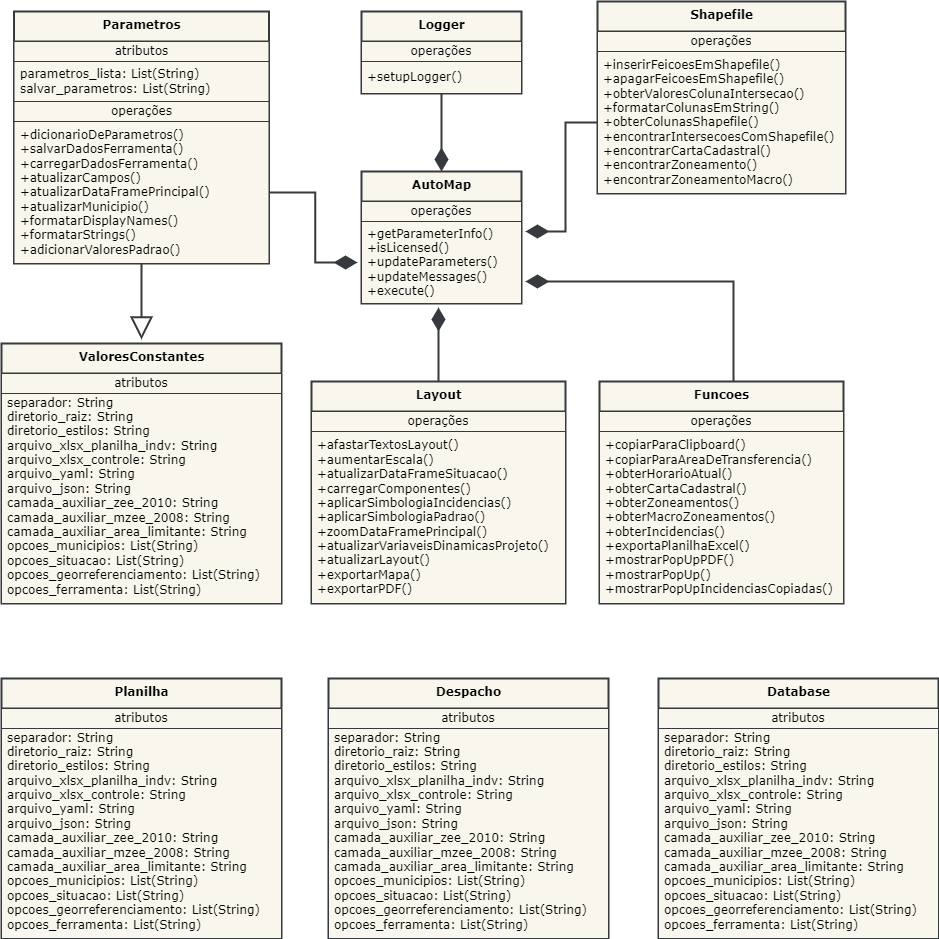

The diagram above was exported from draw.io. Its source (the exported page's mxGraphModel, read from the mxfile embedded in the PNG):
<mxGraphModel dx="1163" dy="784" grid="1" gridSize="10" guides="1" tooltips="1" connect="1" arrows="1" fold="1" page="1" pageScale="1" pageWidth="1169" pageHeight="827" background="none" math="0" shadow="1">
  <root>
    <mxCell id="0" />
    <mxCell id="1" parent="0" />
    <mxCell id="12" value="&lt;b&gt;Parametros&lt;/b&gt;" style="swimlane;fontStyle=0;align=center;verticalAlign=top;childLayout=stackLayout;horizontal=1;startSize=30;horizontalStack=0;resizeParent=1;resizeParentMax=0;resizeLast=0;collapsible=0;marginBottom=0;html=1;strokeWidth=2;fillColor=#f9f7ed;strokeColor=#36393d;fontColor=#000000;fontFamily=Verdana;" parent="1" vertex="1">
      <mxGeometry x="175.5" y="123" width="255" height="252" as="geometry" />
    </mxCell>
    <mxCell id="13" value="atributos" style="text;html=1;strokeColor=#36393d;fillColor=#f9f7ed;align=center;verticalAlign=middle;spacingLeft=4;spacingRight=4;overflow=hidden;rotatable=0;points=[[0,0.5],[1,0.5]];portConstraint=eastwest;fontColor=#000000;fontFamily=Verdana;" parent="12" vertex="1">
      <mxGeometry y="30" width="255" height="20" as="geometry" />
    </mxCell>
    <mxCell id="14" value="&lt;div&gt;&lt;span style=&quot;background-color: initial;&quot;&gt;parametros_lista: List(String)&lt;/span&gt;&lt;br&gt;&lt;/div&gt;&lt;div&gt;salvar_parametros: List(String)&lt;/div&gt;" style="text;html=1;strokeColor=#36393d;fillColor=#f9f7ed;align=left;verticalAlign=middle;spacingLeft=4;spacingRight=4;overflow=hidden;rotatable=0;points=[[0,0.5],[1,0.5]];portConstraint=eastwest;fontColor=#000000;fontFamily=Verdana;" parent="12" vertex="1">
      <mxGeometry y="50" width="255" height="40" as="geometry" />
    </mxCell>
    <mxCell id="18" value="operações" style="text;html=1;strokeColor=#36393d;fillColor=#f9f7ed;align=center;verticalAlign=middle;spacingLeft=4;spacingRight=4;overflow=hidden;rotatable=0;points=[[0,0.5],[1,0.5]];portConstraint=eastwest;fontColor=#000000;fontFamily=Verdana;" parent="12" vertex="1">
      <mxGeometry y="90" width="255" height="20" as="geometry" />
    </mxCell>
    <mxCell id="19" value="&lt;div&gt;+dicionarioDeParametros()&lt;/div&gt;&lt;div&gt;+salvarDadosFerramenta()&lt;/div&gt;&lt;div&gt;+carregarDadosFerramenta()&lt;/div&gt;&lt;div&gt;+atualizarCampos()&lt;/div&gt;&lt;div&gt;+atualizarDataFramePrincipal()&lt;/div&gt;&lt;div&gt;+atualizarMunicipio()&lt;/div&gt;&lt;div&gt;+formatarDisplayNames()&lt;/div&gt;&lt;div&gt;+formatarStrings()&lt;/div&gt;&lt;div&gt;+adicionarValoresPadrao()&lt;/div&gt;" style="text;html=1;strokeColor=#36393d;fillColor=#f9f7ed;align=left;verticalAlign=middle;spacingLeft=4;spacingRight=4;overflow=hidden;rotatable=0;points=[[0,0.5],[1,0.5]];portConstraint=eastwest;fontColor=#000000;fontFamily=Verdana;" parent="12" vertex="1">
      <mxGeometry y="110" width="255" height="142" as="geometry" />
    </mxCell>
    <mxCell id="20" value="&lt;span style=&quot;font-weight: 700;&quot;&gt;ValoresConstantes&lt;/span&gt;" style="swimlane;fontStyle=0;align=center;verticalAlign=top;childLayout=stackLayout;horizontal=1;startSize=30;horizontalStack=0;resizeParent=1;resizeParentMax=0;resizeLast=0;collapsible=0;marginBottom=0;html=1;strokeWidth=2;fillColor=#f9f7ed;strokeColor=#36393d;fontColor=#000000;fontFamily=Verdana;" parent="1" vertex="1">
      <mxGeometry x="163" y="455" width="280" height="260" as="geometry" />
    </mxCell>
    <mxCell id="21" value="atributos" style="text;html=1;strokeColor=#36393d;fillColor=#f9f7ed;align=center;verticalAlign=middle;spacingLeft=4;spacingRight=4;overflow=hidden;rotatable=0;points=[[0,0.5],[1,0.5]];portConstraint=eastwest;fontColor=#000000;fontFamily=Verdana;" parent="20" vertex="1">
      <mxGeometry y="30" width="280" height="20" as="geometry" />
    </mxCell>
    <mxCell id="22" value="&lt;div&gt;&lt;div&gt;&lt;div&gt;separador: String&lt;/div&gt;&lt;div&gt;diretorio_raiz: String&lt;/div&gt;&lt;div&gt;diretorio_estilos: String&lt;/div&gt;&lt;div&gt;arquivo_xlsx_planilha_indv: String&lt;/div&gt;&lt;div&gt;arquivo_xlsx_controle: String&lt;/div&gt;&lt;div&gt;arquivo_yaml: String&lt;/div&gt;&lt;div&gt;arquivo_json: String&lt;/div&gt;&lt;div&gt;camada_auxiliar_zee_2010: String&lt;/div&gt;&lt;div&gt;camada_auxiliar_mzee_2008: String&lt;/div&gt;&lt;div&gt;camada_auxiliar_area_limitante: String&lt;/div&gt;&lt;div&gt;opcoes_municipios:&amp;nbsp;&lt;span style=&quot;background-color: initial;&quot;&gt;List(String)&lt;/span&gt;&lt;/div&gt;&lt;div&gt;opcoes_situacao:&amp;nbsp;&lt;span style=&quot;background-color: initial;&quot;&gt;List(String)&lt;/span&gt;&lt;/div&gt;&lt;div&gt;opcoes_georreferenciamento:&amp;nbsp;&lt;span style=&quot;background-color: initial;&quot;&gt;List(String)&lt;/span&gt;&lt;/div&gt;&lt;div&gt;opcoes_ferramenta:&amp;nbsp;&lt;span style=&quot;background-color: initial;&quot;&gt;List(String)&lt;/span&gt;&lt;/div&gt;&lt;/div&gt;&lt;div&gt;&lt;br&gt;&lt;/div&gt;&lt;/div&gt;" style="text;html=1;strokeColor=#36393d;fillColor=#f9f7ed;align=left;verticalAlign=middle;spacingLeft=4;spacingRight=4;overflow=hidden;rotatable=0;points=[[0,0.5],[1,0.5]];portConstraint=eastwest;fontColor=#000000;fontFamily=Verdana;" parent="20" vertex="1">
      <mxGeometry y="50" width="280" height="210" as="geometry" />
    </mxCell>
    <mxCell id="28" value="&lt;b&gt;Shapefile&lt;/b&gt;" style="swimlane;fontStyle=0;align=center;verticalAlign=top;childLayout=stackLayout;horizontal=1;startSize=30;horizontalStack=0;resizeParent=1;resizeParentMax=0;resizeLast=0;collapsible=0;marginBottom=0;html=1;strokeWidth=2;fillColor=#f9f7ed;strokeColor=#36393d;fontColor=#000000;fontFamily=Verdana;" parent="1" vertex="1">
      <mxGeometry x="759" y="113" width="248" height="192" as="geometry" />
    </mxCell>
    <mxCell id="32" value="operações" style="text;html=1;strokeColor=#36393d;fillColor=#f9f7ed;align=center;verticalAlign=middle;spacingLeft=4;spacingRight=4;overflow=hidden;rotatable=0;points=[[0,0.5],[1,0.5]];portConstraint=eastwest;fontColor=#000000;fontFamily=Verdana;" parent="28" vertex="1">
      <mxGeometry y="30" width="248" height="20" as="geometry" />
    </mxCell>
    <mxCell id="33" value="&lt;div&gt;+inserirFeicoesEmShapefile()&lt;/div&gt;&lt;div&gt;+apagarFeicoesEmShapefile()&lt;/div&gt;&lt;div&gt;+obterValoresColunaIntersecao()&lt;/div&gt;&lt;div&gt;+formatarColunasEmString()&lt;/div&gt;&lt;div&gt;+obterColunasShapefile()&lt;/div&gt;&lt;div&gt;+encontrarIntersecoesComShapefile()&lt;/div&gt;&lt;div&gt;+encontrarCartaCadastral()&lt;/div&gt;&lt;div&gt;+encontrarZoneamento()&lt;/div&gt;&lt;div&gt;+encontrarZoneamentoMacro()&lt;/div&gt;" style="text;html=1;strokeColor=#36393d;fillColor=#f9f7ed;align=left;verticalAlign=middle;spacingLeft=4;spacingRight=4;overflow=hidden;rotatable=0;points=[[0,0.5],[1,0.5]];portConstraint=eastwest;fontColor=#000000;fontFamily=Verdana;" parent="28" vertex="1">
      <mxGeometry y="50" width="248" height="142" as="geometry" />
    </mxCell>
    <mxCell id="63" style="edgeStyle=orthogonalEdgeStyle;rounded=0;jumpSize=6;html=0;labelBackgroundColor=default;labelBorderColor=none;strokeColor=#36393D;strokeWidth=2;fontFamily=Verdana;fontColor=#000000;endArrow=diamondThin;endFill=1;startSize=8;endSize=18;targetPerimeterSpacing=4;" parent="1" source="34" target="45" edge="1">
      <mxGeometry relative="1" as="geometry">
        <Array as="points">
          <mxPoint x="600" y="413" />
          <mxPoint x="600" y="413" />
        </Array>
      </mxGeometry>
    </mxCell>
    <mxCell id="34" value="&lt;b&gt;Layout&lt;/b&gt;" style="swimlane;fontStyle=0;align=center;verticalAlign=top;childLayout=stackLayout;horizontal=1;startSize=30;horizontalStack=0;resizeParent=1;resizeParentMax=0;resizeLast=0;collapsible=0;marginBottom=0;html=1;strokeWidth=2;fillColor=#f9f7ed;strokeColor=#36393d;fontColor=#000000;fontFamily=Verdana;" parent="1" vertex="1">
      <mxGeometry x="473" y="493" width="254" height="222" as="geometry" />
    </mxCell>
    <mxCell id="36" value="operações" style="text;html=1;strokeColor=#36393d;fillColor=#f9f7ed;align=center;verticalAlign=middle;spacingLeft=4;spacingRight=4;overflow=hidden;rotatable=0;points=[[0,0.5],[1,0.5]];portConstraint=eastwest;fontColor=#000000;fontFamily=Verdana;" parent="34" vertex="1">
      <mxGeometry y="30" width="254" height="20" as="geometry" />
    </mxCell>
    <mxCell id="37" value="&lt;div&gt;+afastarTextosLayout()&lt;/div&gt;&lt;div&gt;+aumentarEscala()&lt;/div&gt;&lt;div&gt;+atualizarDataFrameSituacao()&lt;/div&gt;&lt;div&gt;+carregarComponentes()&lt;/div&gt;&lt;div&gt;+aplicarSimbologiaIncidencias()&lt;/div&gt;&lt;div&gt;+aplicarSimbologiaPadrao()&lt;/div&gt;&lt;div&gt;+zoomDataFramePrincipal()&lt;/div&gt;&lt;div&gt;+atualizarVariaveisDinamicasProjeto()&lt;/div&gt;&lt;div&gt;+atualizarLayout()&lt;/div&gt;&lt;div&gt;+exportarMapa()&lt;/div&gt;&lt;div&gt;+exportarPDF()&lt;/div&gt;" style="text;html=1;strokeColor=#36393d;fillColor=#f9f7ed;align=left;verticalAlign=middle;spacingLeft=4;spacingRight=4;overflow=hidden;rotatable=0;points=[[0,0.5],[1,0.5]];portConstraint=eastwest;fontColor=#000000;fontFamily=Verdana;" parent="34" vertex="1">
      <mxGeometry y="50" width="254" height="172" as="geometry" />
    </mxCell>
    <mxCell id="62" style="edgeStyle=orthogonalEdgeStyle;rounded=0;jumpSize=6;html=0;labelBackgroundColor=default;labelBorderColor=none;strokeColor=#36393D;strokeWidth=2;fontFamily=Verdana;fontColor=#000000;endArrow=diamondThin;endFill=1;startSize=8;endSize=18;targetPerimeterSpacing=4;" parent="1" source="38" target="45" edge="1">
      <mxGeometry relative="1" as="geometry">
        <Array as="points">
          <mxPoint x="895" y="393" />
        </Array>
      </mxGeometry>
    </mxCell>
    <mxCell id="38" value="&lt;b&gt;Funcoes&lt;/b&gt;" style="swimlane;fontStyle=0;align=center;verticalAlign=top;childLayout=stackLayout;horizontal=1;startSize=30;horizontalStack=0;resizeParent=1;resizeParentMax=0;resizeLast=0;collapsible=0;marginBottom=0;html=1;strokeWidth=2;fillColor=#f9f7ed;strokeColor=#36393d;fontColor=#000000;fontFamily=Verdana;" parent="1" vertex="1">
      <mxGeometry x="761" y="493" width="244" height="222" as="geometry" />
    </mxCell>
    <mxCell id="40" value="operações" style="text;html=1;strokeColor=#36393d;fillColor=#f9f7ed;align=center;verticalAlign=middle;spacingLeft=4;spacingRight=4;overflow=hidden;rotatable=0;points=[[0,0.5],[1,0.5]];portConstraint=eastwest;fontColor=#000000;fontFamily=Verdana;" parent="38" vertex="1">
      <mxGeometry y="30" width="244" height="20" as="geometry" />
    </mxCell>
    <mxCell id="41" value="&lt;div&gt;+copiarParaClipboard()&lt;/div&gt;&lt;div&gt;+copiarParaAreaDeTransferencia()&lt;/div&gt;&lt;div&gt;+obterHorarioAtual()&lt;/div&gt;&lt;div&gt;+obterCartaCadastral()&lt;/div&gt;&lt;div&gt;+obterZoneamentos()&lt;/div&gt;&lt;div&gt;+obterMacroZoneamentos()&lt;/div&gt;&lt;div&gt;+obterIncidencias()&lt;/div&gt;&lt;div&gt;+exportaPlanilhaExcel()&lt;/div&gt;&lt;div&gt;+mostrarPopUpPDF()&lt;/div&gt;&lt;div&gt;+mostrarPopUp()&lt;/div&gt;&lt;div&gt;+mostrarPopUpIncidenciasCopiadas()&lt;/div&gt;" style="text;html=1;strokeColor=#36393d;fillColor=#f9f7ed;align=left;verticalAlign=middle;spacingLeft=4;spacingRight=4;overflow=hidden;rotatable=0;points=[[0,0.5],[1,0.5]];portConstraint=eastwest;fontColor=#000000;fontFamily=Verdana;" parent="38" vertex="1">
      <mxGeometry y="50" width="244" height="172" as="geometry" />
    </mxCell>
    <mxCell id="42" value="&lt;b&gt;AutoMap&lt;/b&gt;" style="swimlane;fontStyle=0;align=center;verticalAlign=top;childLayout=stackLayout;horizontal=1;startSize=30;horizontalStack=0;resizeParent=1;resizeParentMax=0;resizeLast=0;collapsible=0;marginBottom=0;html=1;strokeWidth=2;fillColor=#f9f7ed;strokeColor=#36393d;fontColor=#000000;fontFamily=Verdana;" parent="1" vertex="1">
      <mxGeometry x="523" y="283" width="160" height="132" as="geometry" />
    </mxCell>
    <mxCell id="44" value="operações" style="text;html=1;strokeColor=#36393d;fillColor=#f9f7ed;align=center;verticalAlign=middle;spacingLeft=4;spacingRight=4;overflow=hidden;rotatable=0;points=[[0,0.5],[1,0.5]];portConstraint=eastwest;fontColor=#000000;fontFamily=Verdana;" parent="42" vertex="1">
      <mxGeometry y="30" width="160" height="20" as="geometry" />
    </mxCell>
    <mxCell id="45" value="&lt;div&gt;+getParameterInfo()&lt;/div&gt;&lt;div&gt;+isLicensed()&lt;/div&gt;&lt;div&gt;+updateParameters()&lt;/div&gt;&lt;div&gt;+updateMessages()&lt;/div&gt;&lt;div&gt;+execute()&lt;/div&gt;" style="text;html=1;strokeColor=#36393d;fillColor=#f9f7ed;align=left;verticalAlign=middle;spacingLeft=4;spacingRight=4;overflow=hidden;rotatable=0;points=[[0,0.5],[1,0.5]];portConstraint=eastwest;fontColor=#000000;fontFamily=Verdana;" parent="42" vertex="1">
      <mxGeometry y="50" width="160" height="82" as="geometry" />
    </mxCell>
    <mxCell id="66" style="edgeStyle=orthogonalEdgeStyle;rounded=0;jumpSize=6;html=0;entryX=0.5;entryY=0;entryDx=0;entryDy=0;labelBackgroundColor=default;labelBorderColor=none;strokeColor=#36393D;strokeWidth=2;fontFamily=Verdana;fontColor=#000000;endArrow=diamondThin;endFill=1;startSize=8;endSize=18;targetPerimeterSpacing=4;" parent="1" source="52" target="42" edge="1">
      <mxGeometry relative="1" as="geometry" />
    </mxCell>
    <mxCell id="52" value="&lt;b&gt;Logger&lt;/b&gt;" style="swimlane;fontStyle=0;align=center;verticalAlign=top;childLayout=stackLayout;horizontal=1;startSize=30;horizontalStack=0;resizeParent=1;resizeParentMax=0;resizeLast=0;collapsible=0;marginBottom=0;html=1;strokeWidth=2;fillColor=#f9f7ed;strokeColor=#36393d;fontColor=#000000;fontFamily=Verdana;" parent="1" vertex="1">
      <mxGeometry x="523" y="123" width="160" height="82" as="geometry" />
    </mxCell>
    <mxCell id="54" value="operações" style="text;html=1;strokeColor=#36393d;fillColor=#f9f7ed;align=center;verticalAlign=middle;spacingLeft=4;spacingRight=4;overflow=hidden;rotatable=0;points=[[0,0.5],[1,0.5]];portConstraint=eastwest;fontColor=#000000;fontFamily=Verdana;" parent="52" vertex="1">
      <mxGeometry y="30" width="160" height="20" as="geometry" />
    </mxCell>
    <mxCell id="55" value="&lt;div&gt;+setupLogger()&lt;/div&gt;" style="text;html=1;strokeColor=#36393d;fillColor=#f9f7ed;align=left;verticalAlign=middle;spacingLeft=4;spacingRight=4;overflow=hidden;rotatable=0;points=[[0,0.5],[1,0.5]];portConstraint=eastwest;fontColor=#000000;fontFamily=Verdana;" parent="52" vertex="1">
      <mxGeometry y="50" width="160" height="32" as="geometry" />
    </mxCell>
    <mxCell id="60" style="edgeStyle=orthogonalEdgeStyle;rounded=0;jumpSize=6;html=0;labelBackgroundColor=default;labelBorderColor=none;strokeColor=#36393D;strokeWidth=2;fontFamily=Verdana;fontColor=#000000;endArrow=diamondThin;endFill=1;startSize=8;endSize=18;targetPerimeterSpacing=4;" parent="1" source="19" target="45" edge="1">
      <mxGeometry relative="1" as="geometry" />
    </mxCell>
    <mxCell id="61" style="edgeStyle=orthogonalEdgeStyle;rounded=0;jumpSize=6;html=0;labelBackgroundColor=default;labelBorderColor=none;strokeColor=#36393D;strokeWidth=2;fontFamily=Verdana;fontColor=#000000;endArrow=diamondThin;endFill=1;startSize=8;endSize=18;targetPerimeterSpacing=4;" parent="1" source="33" target="45" edge="1">
      <mxGeometry relative="1" as="geometry">
        <Array as="points">
          <mxPoint x="727" y="234" />
          <mxPoint x="727" y="343" />
        </Array>
      </mxGeometry>
    </mxCell>
    <mxCell id="65" style="edgeStyle=orthogonalEdgeStyle;rounded=0;jumpSize=6;html=0;labelBackgroundColor=default;labelBorderColor=none;strokeColor=#36393D;strokeWidth=2;fontFamily=Verdana;fontColor=#000000;endArrow=block;endFill=0;startSize=8;endSize=18;targetPerimeterSpacing=4;" parent="1" source="19" target="20" edge="1">
      <mxGeometry relative="1" as="geometry">
        <Array as="points">
          <mxPoint x="303" y="403" />
          <mxPoint x="303" y="403" />
        </Array>
      </mxGeometry>
    </mxCell>
    <mxCell id="67" value="&lt;b&gt;Planilha&lt;/b&gt;" style="swimlane;fontStyle=0;align=center;verticalAlign=top;childLayout=stackLayout;horizontal=1;startSize=30;horizontalStack=0;resizeParent=1;resizeParentMax=0;resizeLast=0;collapsible=0;marginBottom=0;html=1;strokeWidth=2;fillColor=#f9f7ed;strokeColor=#36393d;fontColor=#000000;fontFamily=Verdana;" parent="1" vertex="1">
      <mxGeometry x="163" y="790" width="280" height="260" as="geometry" />
    </mxCell>
    <mxCell id="68" value="atributos" style="text;html=1;strokeColor=#36393d;fillColor=#f9f7ed;align=center;verticalAlign=middle;spacingLeft=4;spacingRight=4;overflow=hidden;rotatable=0;points=[[0,0.5],[1,0.5]];portConstraint=eastwest;fontColor=#000000;fontFamily=Verdana;" parent="67" vertex="1">
      <mxGeometry y="30" width="280" height="20" as="geometry" />
    </mxCell>
    <mxCell id="69" value="&lt;div&gt;&lt;div&gt;&lt;div&gt;separador: String&lt;/div&gt;&lt;div&gt;diretorio_raiz: String&lt;/div&gt;&lt;div&gt;diretorio_estilos: String&lt;/div&gt;&lt;div&gt;arquivo_xlsx_planilha_indv: String&lt;/div&gt;&lt;div&gt;arquivo_xlsx_controle: String&lt;/div&gt;&lt;div&gt;arquivo_yaml: String&lt;/div&gt;&lt;div&gt;arquivo_json: String&lt;/div&gt;&lt;div&gt;camada_auxiliar_zee_2010: String&lt;/div&gt;&lt;div&gt;camada_auxiliar_mzee_2008: String&lt;/div&gt;&lt;div&gt;camada_auxiliar_area_limitante: String&lt;/div&gt;&lt;div&gt;opcoes_municipios:&amp;nbsp;&lt;span style=&quot;background-color: initial;&quot;&gt;List(String)&lt;/span&gt;&lt;/div&gt;&lt;div&gt;opcoes_situacao:&amp;nbsp;&lt;span style=&quot;background-color: initial;&quot;&gt;List(String)&lt;/span&gt;&lt;/div&gt;&lt;div&gt;opcoes_georreferenciamento:&amp;nbsp;&lt;span style=&quot;background-color: initial;&quot;&gt;List(String)&lt;/span&gt;&lt;/div&gt;&lt;div&gt;opcoes_ferramenta:&amp;nbsp;&lt;span style=&quot;background-color: initial;&quot;&gt;List(String)&lt;/span&gt;&lt;/div&gt;&lt;/div&gt;&lt;div&gt;&lt;br&gt;&lt;/div&gt;&lt;/div&gt;" style="text;html=1;strokeColor=#36393d;fillColor=#f9f7ed;align=left;verticalAlign=middle;spacingLeft=4;spacingRight=4;overflow=hidden;rotatable=0;points=[[0,0.5],[1,0.5]];portConstraint=eastwest;fontColor=#000000;fontFamily=Verdana;" parent="67" vertex="1">
      <mxGeometry y="50" width="280" height="210" as="geometry" />
    </mxCell>
    <mxCell id="70" value="&lt;span style=&quot;font-weight: 700;&quot;&gt;Despacho&lt;/span&gt;" style="swimlane;fontStyle=0;align=center;verticalAlign=top;childLayout=stackLayout;horizontal=1;startSize=30;horizontalStack=0;resizeParent=1;resizeParentMax=0;resizeLast=0;collapsible=0;marginBottom=0;html=1;strokeWidth=2;fillColor=#f9f7ed;strokeColor=#36393d;fontColor=#000000;fontFamily=Verdana;" parent="1" vertex="1">
      <mxGeometry x="490" y="790" width="280" height="260" as="geometry" />
    </mxCell>
    <mxCell id="71" value="atributos" style="text;html=1;strokeColor=#36393d;fillColor=#f9f7ed;align=center;verticalAlign=middle;spacingLeft=4;spacingRight=4;overflow=hidden;rotatable=0;points=[[0,0.5],[1,0.5]];portConstraint=eastwest;fontColor=#000000;fontFamily=Verdana;" parent="70" vertex="1">
      <mxGeometry y="30" width="280" height="20" as="geometry" />
    </mxCell>
    <mxCell id="72" value="&lt;div&gt;&lt;div&gt;&lt;div&gt;separador: String&lt;/div&gt;&lt;div&gt;diretorio_raiz: String&lt;/div&gt;&lt;div&gt;diretorio_estilos: String&lt;/div&gt;&lt;div&gt;arquivo_xlsx_planilha_indv: String&lt;/div&gt;&lt;div&gt;arquivo_xlsx_controle: String&lt;/div&gt;&lt;div&gt;arquivo_yaml: String&lt;/div&gt;&lt;div&gt;arquivo_json: String&lt;/div&gt;&lt;div&gt;camada_auxiliar_zee_2010: String&lt;/div&gt;&lt;div&gt;camada_auxiliar_mzee_2008: String&lt;/div&gt;&lt;div&gt;camada_auxiliar_area_limitante: String&lt;/div&gt;&lt;div&gt;opcoes_municipios:&amp;nbsp;&lt;span style=&quot;background-color: initial;&quot;&gt;List(String)&lt;/span&gt;&lt;/div&gt;&lt;div&gt;opcoes_situacao:&amp;nbsp;&lt;span style=&quot;background-color: initial;&quot;&gt;List(String)&lt;/span&gt;&lt;/div&gt;&lt;div&gt;opcoes_georreferenciamento:&amp;nbsp;&lt;span style=&quot;background-color: initial;&quot;&gt;List(String)&lt;/span&gt;&lt;/div&gt;&lt;div&gt;opcoes_ferramenta:&amp;nbsp;&lt;span style=&quot;background-color: initial;&quot;&gt;List(String)&lt;/span&gt;&lt;/div&gt;&lt;/div&gt;&lt;div&gt;&lt;br&gt;&lt;/div&gt;&lt;/div&gt;" style="text;html=1;strokeColor=#36393d;fillColor=#f9f7ed;align=left;verticalAlign=middle;spacingLeft=4;spacingRight=4;overflow=hidden;rotatable=0;points=[[0,0.5],[1,0.5]];portConstraint=eastwest;fontColor=#000000;fontFamily=Verdana;" parent="70" vertex="1">
      <mxGeometry y="50" width="280" height="210" as="geometry" />
    </mxCell>
    <mxCell id="73" value="&lt;span style=&quot;font-weight: 700;&quot;&gt;Database&lt;/span&gt;" style="swimlane;fontStyle=0;align=center;verticalAlign=top;childLayout=stackLayout;horizontal=1;startSize=30;horizontalStack=0;resizeParent=1;resizeParentMax=0;resizeLast=0;collapsible=0;marginBottom=0;html=1;strokeWidth=2;fillColor=#f9f7ed;strokeColor=#36393d;fontColor=#000000;fontFamily=Verdana;" parent="1" vertex="1">
      <mxGeometry x="820" y="790" width="280" height="260" as="geometry" />
    </mxCell>
    <mxCell id="74" value="atributos" style="text;html=1;strokeColor=#36393d;fillColor=#f9f7ed;align=center;verticalAlign=middle;spacingLeft=4;spacingRight=4;overflow=hidden;rotatable=0;points=[[0,0.5],[1,0.5]];portConstraint=eastwest;fontColor=#000000;fontFamily=Verdana;" parent="73" vertex="1">
      <mxGeometry y="30" width="280" height="20" as="geometry" />
    </mxCell>
    <mxCell id="75" value="&lt;div&gt;&lt;div&gt;&lt;div&gt;separador: String&lt;/div&gt;&lt;div&gt;diretorio_raiz: String&lt;/div&gt;&lt;div&gt;diretorio_estilos: String&lt;/div&gt;&lt;div&gt;arquivo_xlsx_planilha_indv: String&lt;/div&gt;&lt;div&gt;arquivo_xlsx_controle: String&lt;/div&gt;&lt;div&gt;arquivo_yaml: String&lt;/div&gt;&lt;div&gt;arquivo_json: String&lt;/div&gt;&lt;div&gt;camada_auxiliar_zee_2010: String&lt;/div&gt;&lt;div&gt;camada_auxiliar_mzee_2008: String&lt;/div&gt;&lt;div&gt;camada_auxiliar_area_limitante: String&lt;/div&gt;&lt;div&gt;opcoes_municipios:&amp;nbsp;&lt;span style=&quot;background-color: initial;&quot;&gt;List(String)&lt;/span&gt;&lt;/div&gt;&lt;div&gt;opcoes_situacao:&amp;nbsp;&lt;span style=&quot;background-color: initial;&quot;&gt;List(String)&lt;/span&gt;&lt;/div&gt;&lt;div&gt;opcoes_georreferenciamento:&amp;nbsp;&lt;span style=&quot;background-color: initial;&quot;&gt;List(String)&lt;/span&gt;&lt;/div&gt;&lt;div&gt;opcoes_ferramenta:&amp;nbsp;&lt;span style=&quot;background-color: initial;&quot;&gt;List(String)&lt;/span&gt;&lt;/div&gt;&lt;/div&gt;&lt;div&gt;&lt;br&gt;&lt;/div&gt;&lt;/div&gt;" style="text;html=1;strokeColor=#36393d;fillColor=#f9f7ed;align=left;verticalAlign=middle;spacingLeft=4;spacingRight=4;overflow=hidden;rotatable=0;points=[[0,0.5],[1,0.5]];portConstraint=eastwest;fontColor=#000000;fontFamily=Verdana;" parent="73" vertex="1">
      <mxGeometry y="50" width="280" height="210" as="geometry" />
    </mxCell>
  </root>
</mxGraphModel>